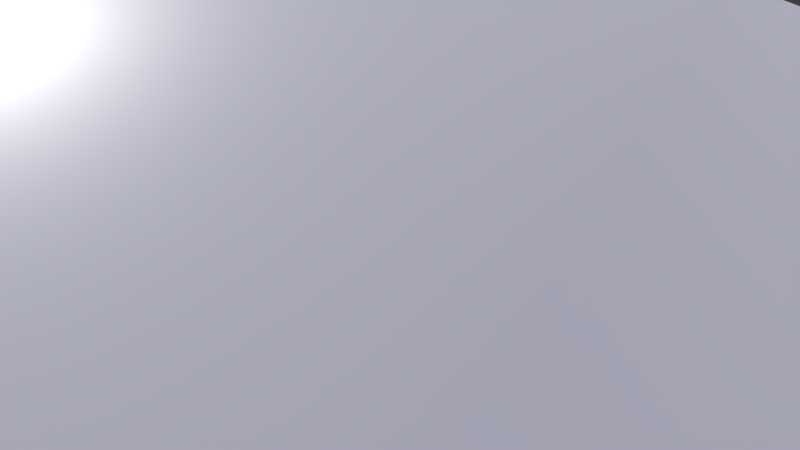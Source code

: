 # Source: Neuge_BruitNormalMap2.blend  (saved by Blender 2.73.0; exported with 4.5.12 LTS)
import bpy
from mathutils import Matrix  # noqa: F401  (used for matrix-valued properties, if any)

bpy.ops.wm.read_factory_settings(use_empty=True)
scene = bpy.context.scene
scene.name = 'Scene'

# ---- collections
col_collection_1 = bpy.data.collections.new('Collection 1'); scene.collection.children.link(col_collection_1)

# ---- images (referenced by path relative to the original .blend; pixels are not part of the script)
import os
ASSET_DIR = os.environ.get("B2B_ASSET_DIR", "")  # directory of the original .blend (textures are referenced by path, not embedded)
HERE = os.path.dirname(os.path.abspath(__file__))  # packed textures are extracted next to this script under _unpacked/

def load_image(name, relpath, width, height, colorspace="sRGB"):
    """Load a texture the original file referenced (path relative to the .blend, or extracted next to this script)."""
    p = next((c for c in (os.path.join(HERE, relpath), os.path.join(ASSET_DIR, relpath)) if relpath and os.path.exists(c)), "")
    if p:
        img = bpy.data.images.load(p, check_existing=True)
        img.name = name
    else:  # same state as the original file: an image datablock whose file is absent (Cycles renders it pink)
        img = bpy.data.images.new(name, width, height)
        img.source = "FILE"
        img.filepath = "//" + (relpath or name)
    img.colorspace_settings.name = colorspace
    return img
img_bruitnormalmap03_png = load_image('BruitNormalMap03.PNG', 'BruitNormalMap03.PNG', 1024, 1024, 'sRGB')

# ---- materials (node trees are filled in below, after node groups)
mat_material_001 = bpy.data.materials.new('Material.001')
mat_material_001.alpha_threshold = 0.0
mat_material_001.roughness = 0.5
mat_material = bpy.data.materials.new('Material')
mat_material.alpha_threshold = 0.0
mat_material.roughness = 0.5
mat_material.line_color = (0.0, 0.0, 0.0, 1.0)

# ---- material node trees
mat_material_001.use_nodes = True; mat_material_001.node_tree.nodes.clear()
_N = mat_material_001.node_tree.nodes; _L = mat_material_001.node_tree.links
n0 = _N.new('ShaderNodeOutputMaterial'); n0.name = 'Material Output'; n0.location = (300, 300)
n1 = _N.new('ShaderNodeEmission'); n1.name = 'Emission'; n1.location = (110, 300)
n1.inputs[0].default_value = (0.8, 0.8, 0.8, 1.0)
n1.inputs[1].default_value = 5.0
_L.new(n1.outputs[0], n0.inputs[0])
n0.is_active_output = True
mat_material.use_nodes = True; mat_material.node_tree.nodes.clear()
_N = mat_material.node_tree.nodes; _L = mat_material.node_tree.links
n0 = _N.new('ShaderNodeNormalMap'); n0.name = 'Normal Map'; n0.location = (-588, -118)
n0.uv_map = 'UVMap'
n1 = _N.new('ShaderNodeMix'); n1.name = 'Mix'; n1.location = (-809, 267)
n1.data_type = 'RGBA'
n2 = _N.new('ShaderNodeTexImage'); n2.name = 'Image Texture'; n2.location = (-861, -106)
n2.width = 140
n2.image = img_bruitnormalmap03_png
n2.interpolation = 'Closest'
n3 = _N.new('ShaderNodeUVMap'); n3.name = 'UV Map'; n3.location = (-1489, -161)
n3.uv_map = 'UVMap'
n4 = _N.new('ShaderNodeBsdfDiffuse'); n4.name = 'Diffuse BSDF'; n4.location = (17, 415)
n4.inputs[0].default_value = (1.0, 1.0, 1.0, 1.0)
n5 = _N.new('ShaderNodeBsdfAnisotropic'); n5.name = 'Glossy BSDF'; n5.location = (103, 36)
n5.distribution = 'GGX'
n5.inputs[0].default_value = (1.0, 1.0, 1.0, 1.0)
n5.inputs[1].default_value = 0.3479
n6 = _N.new('ShaderNodeMixShader'); n6.name = 'Mix Shader.001'; n6.location = (689, 374)
n7 = _N.new('ShaderNodeAddShader'); n7.name = 'Add Shader'; n7.location = (520, 154)
n8 = _N.new('ShaderNodeMapping'); n8.name = 'Mapping'; n8.location = (-343, 151)
n8.vector_type = 'NORMAL'
n9 = _N.new('ShaderNodeOutputMaterial'); n9.name = 'Material Output'; n9.location = (1113, 388)
n10 = _N.new('ShaderNodeTexNoise'); n10.name = 'Noise Texture'; n10.location = (608, 765)
n10.inputs[2].default_value = 128.0
n10.inputs[3].default_value = 4.0
n11 = _N.new('ShaderNodeMath'); n11.name = 'Math'; n11.location = (417, 536)
n11.inputs[1].default_value = 0.2
n12 = _N.new('ShaderNodeMath'); n12.name = 'Math.001'; n12.location = (871, 676)
n12.operation = 'MULTIPLY'
n12.inputs[1].default_value = 0.1
n13 = _N.new('ShaderNodeMapping'); n13.name = 'Mapping.001'; n13.location = (-1305, -72)
n13.vector_type = 'TEXTURE'
n13.inputs[3].default_value = (0.1, 0.1, 1.0)
n14 = _N.new('ShaderNodeMixShader'); n14.name = 'Mix Shader.002'; n14.location = (922, 317)
n14.inputs[0].default_value = 0.01
n15 = _N.new('ShaderNodeEmission'); n15.name = 'Emission'; n15.location = (322, -369)
n15.inputs[0].default_value = (0.00565, 0.0, 0.8, 1.0)
n16 = _N.new('ShaderNodeEmission'); n16.name = 'Emission.001'; n16.location = (341, -212)
n16.inputs[0].default_value = (0.7235, 0.8, 0.8, 1.0)
n17 = _N.new('ShaderNodeLayerWeight'); n17.name = 'Layer Weight'; n17.location = (374, -18)
n17.inputs[0].default_value = 0.1
n18 = _N.new('ShaderNodeMixShader'); n18.name = 'Mix Shader'; n18.location = (587, -107)
n19 = _N.new('ShaderNodeEmission'); n19.name = 'Emission.002'; n19.location = (712, 90)
n19.inputs[0].default_value = (0.002993, 0.0, 0.8, 1.0)
n19.inputs[1].default_value = 10.0
n20 = _N.new('ShaderNodeFresnel'); n20.name = 'Fresnel'; n20.location = (218, 509)
n21 = _N.new('ShaderNodeMath'); n21.name = 'Math.002'; n21.location = (695, 547)
n21.operation = 'MULTIPLY'
n21.inputs[1].default_value = -1.0
n22 = _N.new('ShaderNodeLayerWeight'); n22.name = 'Layer Weight.001'; n22.location = (412, 610)
_L.new(n4.outputs[0], n7.inputs[0])
_L.new(n2.outputs[0], n0.inputs[1])
_L.new(n0.outputs[0], n8.inputs[0])
_L.new(n5.outputs[0], n7.inputs[1])
_L.new(n8.outputs[0], n5.inputs[4])
_L.new(n13.outputs[0], n2.inputs[0])
_L.new(n3.outputs[0], n13.inputs[0])
_L.new(n20.outputs[0], n11.inputs[0])
_L.new(n15.outputs[0], n18.inputs[2])
_L.new(n16.outputs[0], n18.inputs[1])
_L.new(n4.outputs[0], n6.inputs[1])
_L.new(n5.outputs[0], n6.inputs[2])
_L.new(n13.outputs[0], n10.inputs[0])
_L.new(n10.outputs[0], n12.inputs[0])
_L.new(n17.outputs[1], n18.inputs[0])
_L.new(n7.outputs[0], n14.inputs[1])
_L.new(n14.outputs[0], n9.inputs[0])
_L.new(n19.outputs[0], n14.inputs[2])
_L.new(n22.outputs[1], n21.inputs[0])
_L.new(n22.outputs[1], n6.inputs[0])
n9.is_active_output = True

# ---- world
world_world = bpy.data.worlds.new('World'); scene.world = world_world
world_world.color = (0.05088, 0.05088, 0.05088)
world_world.use_sun_shadow = False
world_world.sun_shadow_jitter_overblur = 0.0
world_world.cycles.sampling_method = 'MANUAL'
world_world.cycles.sample_map_resolution = 256

# ---- cameras
cam_camera = bpy.data.cameras.new('Camera')
cam_camera.clip_end = 100.0
cam_camera.lens = 35.0
cam_camera.sensor_width = 32.0
cam_camera.sensor_height = 18.0
cam_camera.ortho_scale = 7.314
cam_camera.dof.focus_distance = 0.0

# ---- lights
light_point = bpy.data.lights.new('Point', 'POINT')
light_point.transmission_factor = 0.0
light_point.energy = 0.9
light_point.shadow_buffer_clip_start = 0.5
light_point.shadow_soft_size = 0.1
light_point.shadow_maximum_resolution = 0.006
light_point.use_absolute_resolution = True
light_point.cycles.use_multiple_importance_sampling = False
light_sun = bpy.data.lights.new('Sun', 'SUN')
light_sun.transmission_factor = 0.0
light_sun.angle = 0.1993
light_sun.energy = 1.0
light_sun.shadow_buffer_clip_start = 0.5
light_sun.shadow_soft_size = 0.1
light_sun.shadow_cascade_max_distance = 1000.0
light_sun.cycles.use_multiple_importance_sampling = False
light_lamp = bpy.data.lights.new('Lamp', 'POINT')
light_lamp.transmission_factor = 0.0
light_lamp.cutoff_distance = 30.0
light_lamp.energy = 100.0
light_lamp.shadow_buffer_clip_start = 1.001
light_lamp.shadow_soft_size = 0.1
light_lamp.shadow_maximum_resolution = 0.006
light_lamp.use_absolute_resolution = True
light_lamp.cycles.use_multiple_importance_sampling = False

# ---- meshes
me_plane_001 = bpy.data.meshes.new('Plane.001')
me_plane_001.from_pydata([(-1.0, -1.0, 0.0), (1.0, -1.0, 0.0), (-1.0, 1.0, 0.0), (1.0, 1.0, 0.0)], [], [(0, 1, 3, 2)])
me_plane_001.materials.append(mat_material_001)
me_plane_001.use_remesh_preserve_volume = False
me_plane_001.use_remesh_preserve_attributes = False
me_plane_001.use_mirror_vertex_groups = False
me_plane_001.update()
me_cube_001 = bpy.data.meshes.new('Cube.001')
me_cube_001.from_pydata([(-1.0, -1.0, -1.0), (-1.0, 1.0, -1.0), (1.0, 1.0, -1.0), (1.0, -1.0, -1.0), (-1.0, -1.0, 1.0), (-1.0, 1.0, 1.0), (1.0, 1.0, 1.0), (1.0, -1.0, 1.0)], [], [(4, 5, 1, 0), (5, 6, 2, 1), (6, 7, 3, 2), (7, 4, 0, 3), (0, 1, 2, 3), (7, 6, 5, 4)])
me_cube_001.materials.append(mat_material_001)
me_cube_001.use_remesh_preserve_volume = False
me_cube_001.use_remesh_preserve_attributes = False
me_cube_001.use_mirror_vertex_groups = False
me_cube_001.update()
me_plane = bpy.data.meshes.new('Plane')
me_plane.from_pydata([(-1.0, -1.0, 0.0), (1.0, -1.0, 0.0), (-1.0, 1.0, 0.0), (1.0, 1.0, 0.0)], [], [(0, 1, 3, 2)])
me_plane.polygons.foreach_set('use_smooth', [True] * 1)
_uv = me_plane.uv_layers.new(name='UVMap')
_uv.uv.foreach_set('vector', [0.0001004, 0.0001004, 0.9999, 0.0001004, 0.9999, 0.9999, 0.0001004, 0.9999])
me_plane.materials.append(mat_material)
me_plane.use_remesh_preserve_volume = False
me_plane.use_remesh_preserve_attributes = False
me_plane.use_mirror_vertex_groups = False
me_plane.update()
me_cube = bpy.data.meshes.new('Cube')
me_cube.from_pydata([(1.0, 1.0, -1.0), (1.0, -1.0, -1.0), (-1.0, -1.0, -1.0), (-1.0, 1.0, -1.0), (1.0, 1.0, 1.0), (1.0, -1.0, 1.0), (-1.0, -1.0, 1.0), (-1.0, 1.0, 1.0)], [], [(0, 1, 2, 3), (4, 7, 6, 5), (0, 4, 5, 1), (1, 5, 6, 2), (2, 6, 7, 3), (4, 0, 3, 7)])
_uv = me_cube.uv_layers.new(name='UVMap')
_uv.uv.foreach_set('vector', [1.987e-08, 0.6667, 0.3333, 0.6667, 0.3333, 1.0, 0.0, 1.0, 0.3333, 0.3333, 0.3333, 0.6667, 4.967e-08, 0.6667, 0.0, 0.3333, 0.6667, 0.3333, 0.3333, 0.3333, 0.3333, 0.0, 0.6667, 1.987e-08, 2.98e-08, 0.3333, 0.0, 1.291e-07, 0.3333, 0.0, 0.3333, 0.3333, 1.0, 0.3333, 0.6667, 0.3333, 0.6667, 8.941e-08, 1.0, 0.0, 0.3333, 0.3333, 0.6667, 0.3333, 0.6667, 0.6667, 0.3333, 0.6667])
me_cube.materials.append(mat_material)
me_cube.use_remesh_preserve_volume = False
me_cube.use_remesh_preserve_attributes = False
me_cube.use_mirror_vertex_groups = False
me_cube.update()

# ---- objects
ob_plane_001 = bpy.data.objects.new('Plane.001', me_plane_001)
ob_cube_001 = bpy.data.objects.new('Cube.001', me_cube_001)
ob_empty = bpy.data.objects.new('Empty', None)
ob_camera = bpy.data.objects.new('Camera', cam_camera)
ob_point = bpy.data.objects.new('Point', light_point)
ob_plane = bpy.data.objects.new('Plane', me_plane)
ob_sun = bpy.data.objects.new('Sun', light_sun)
ob_cube = bpy.data.objects.new('Cube', me_cube)
ob_lamp = bpy.data.objects.new('Lamp', light_lamp)

# ---- transforms, parenting, visibility, modifiers, constraints
ob_plane_001.location = (0.0, 0.0, 2.246)
ob_plane_001.rotation_euler = (1.571, -0.0, 0.0)
ob_plane_001.scale = (0.2, 0.2, 0.2)
ob_plane_001.hide_viewport = True
ob_plane_001.hide_render = True
ob_plane_001.lineart.crease_threshold = 0.0
ob_cube_001.location = (0.0, 0.0, 2.288)
ob_cube_001.scale = (0.02759, 0.02759, 0.02759)
ob_cube_001.hide_viewport = True
ob_cube_001.hide_render = True
ob_cube_001.lineart.crease_threshold = 0.0
ob_empty.location = (-0.07199, -0.3908, 1.946)
ob_empty.rotation_euler = (0.0, -0.0, 5.712)
ob_empty.scale = (2.565, 2.565, 2.565)
ob_empty.empty_image_offset = (0.0, 0.0)
ob_empty.lineart.crease_threshold = 0.0
ob_camera.parent = ob_empty
ob_camera.matrix_parent_inverse = Matrix(((1.0, 0.0, 0.0, -0.0), (0.0, 1.0, 0.0, -0.0), (0.0, 0.0, 1.0, -1.946), (0.0, 0.0, 0.0, 1.0)))
ob_camera.location = (0.06769, -0.286, 2.114)
ob_camera.rotation_euler = (1.054, 6.691e-07, 0.2324)
ob_camera.lock_rotations_4d = False
ob_camera.empty_display_type = 'ARROWS'
ob_camera.color = (0.0, 0.0, 0.0, 0.0)
ob_camera.display_type = 'WIRE'
ob_camera.lineart.crease_threshold = 0.0
ob_point.location = (-0.0676, 0.4939, 2.113)
ob_point.hide_viewport = True
ob_point.hide_render = True
ob_point.lineart.crease_threshold = 0.0
ob_plane.location = (0.0, 0.0, 1.946)
ob_plane.lineart.crease_threshold = 0.0
_m = ob_plane.modifiers.new('Subsurf', 'SUBSURF')
_m.uv_smooth = 'PRESERVE_CORNERS'
_m.subdivision_type = 'SIMPLE'
_m.levels = 6
_m.render_levels = 6
_m.show_only_control_edges = False
_m = ob_plane.modifiers.new('Displace', 'DISPLACE')
_m.strength = -0.1
_m = ob_plane.modifiers.new('Subsurf.001', 'SUBSURF')
_m.uv_smooth = 'PRESERVE_CORNERS'
_m.quality = 2
_m.levels = 2
_m.show_only_control_edges = False
_m.use_creases = False
ob_sun.location = (0.0, 0.0, 0.0)
ob_sun.rotation_euler = (-0.7464, -0.1446, 0.1999)
ob_sun.lineart.crease_threshold = 0.0
ob_cube.location = (0.0, 0.0, 0.0)
ob_cube.lock_rotations_4d = False
ob_cube.empty_display_type = 'ARROWS'
ob_cube.lineart.crease_threshold = 0.0
ob_lamp.location = (4.076, 1.005, 5.904)
ob_lamp.rotation_euler = (0.6503, 0.05522, 1.866)
ob_lamp.lock_rotations_4d = False
ob_lamp.empty_display_type = 'ARROWS'
ob_lamp.color = (0.0, 0.0, 0.0, 0.0)
ob_lamp.lineart.crease_threshold = 0.0

# ---- collection membership
col_collection_1.objects.link(ob_plane_001)
col_collection_1.objects.link(ob_cube_001)
col_collection_1.objects.link(ob_empty)
col_collection_1.objects.link(ob_camera)
col_collection_1.objects.link(ob_point)
col_collection_1.objects.link(ob_plane)
col_collection_1.objects.link(ob_sun)
col_collection_1.objects.link(ob_cube)
col_collection_1.objects.link(ob_lamp)

# ---- scene / render settings (as saved in the file)
scene.camera = ob_camera
scene.frame_start = 1; scene.frame_end = 250; scene.frame_set(150)
scene.render.engine = 'CYCLES'
scene.render.image_settings.color_mode = 'RGB'
scene.render.resolution_x = 1280
scene.render.resolution_y = 720
scene.render.fps = 25
scene.render.dither_intensity = 0.0
scene.render.use_border = True
scene.cycles.use_denoising = False
scene.cycles.samples = 100
scene.cycles.sampling_pattern = 'TABULATED_SOBOL'
scene.cycles.light_sampling_threshold = 0.0
scene.cycles.use_adaptive_sampling = False
scene.cycles.use_light_tree = False
scene.cycles.blur_glossy = 0.0
scene.cycles.pixel_filter_type = 'GAUSSIAN'
scene.cycles.sample_clamp_indirect = 0.0
scene.view_settings.view_transform = 'Standard'
bpy.context.view_layer.update()
